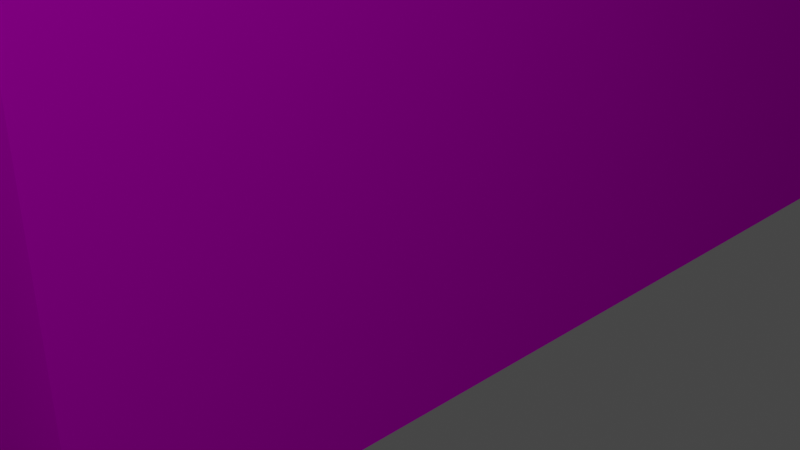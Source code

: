 # Source: hoose.blend  (saved by Blender 2.82.7; exported with 4.5.12 LTS)
import bpy
from mathutils import Matrix  # noqa: F401  (used for matrix-valued properties, if any)

bpy.ops.wm.read_factory_settings(use_empty=True)
scene = bpy.context.scene
scene.name = 'Scene'

# ---- collections
col_collection = bpy.data.collections.new('Collection'); scene.collection.children.link(col_collection)

# ---- images (referenced by path relative to the original .blend; pixels are not part of the script)
import os
ASSET_DIR = os.environ.get("B2B_ASSET_DIR", "")  # directory of the original .blend (textures are referenced by path, not embedded)
HERE = os.path.dirname(os.path.abspath(__file__))  # packed textures are extracted next to this script under _unpacked/

def load_image(name, relpath, width, height, colorspace="sRGB"):
    """Load a texture the original file referenced (path relative to the .blend, or extracted next to this script)."""
    p = next((c for c in (os.path.join(HERE, relpath), os.path.join(ASSET_DIR, relpath)) if relpath and os.path.exists(c)), "")
    if p:
        img = bpy.data.images.load(p, check_existing=True)
        img.name = name
    else:  # same state as the original file: an image datablock whose file is absent (Cycles renders it pink)
        img = bpy.data.images.new(name, width, height)
        img.source = "FILE"
        img.filepath = "//" + (relpath or name)
    img.colorspace_settings.name = colorspace
    return img
img_house_d_png = load_image('house_d.png', 'house_d.png', 1024, 1024, 'sRGB')

# ---- materials (node trees are filled in below, after node groups)
mat_material = bpy.data.materials.new('Material')
mat_material.alpha_threshold = 0.0
mat_material.use_transparent_shadow = False
mat_material.diffuse_color = (0.8, 0.8, 0.8, 0.8)
mat_material.line_color = (0.0, 0.0, 0.0, 1.0)

# ---- material node trees
mat_material.use_nodes = True; mat_material.node_tree.nodes.clear()
_N = mat_material.node_tree.nodes; _L = mat_material.node_tree.links
n0 = _N.new('ShaderNodeOutputMaterial'); n0.name = 'Material Output'; n0.location = (446, 261)
n1 = _N.new('ShaderNodeBsdfDiffuse'); n1.name = 'Diffuse BSDF'; n1.location = (97, 211)
n2 = _N.new('ShaderNodeTexImage'); n2.name = 'Image Texture'; n2.location = (-193, 191)
n2.image = img_house_d_png
n2.interpolation = 'Closest'
_L.new(n1.outputs[0], n0.inputs[0])
_L.new(n2.outputs[0], n1.inputs[0])
n0.is_active_output = True

# ---- world
world_world = bpy.data.worlds.new('World'); scene.world = world_world
world_world.use_nodes = True; world_world.node_tree.nodes.clear()
_N = world_world.node_tree.nodes; _L = world_world.node_tree.links
n0 = _N.new('ShaderNodeOutputWorld'); n0.name = 'World Output'; n0.location = (300, 300)
n1 = _N.new('ShaderNodeBackground'); n1.name = 'Background'; n1.location = (10, 300)
n1.inputs[0].default_value = (0.05088, 0.05088, 0.05088, 1.0)
_L.new(n1.outputs[0], n0.inputs[0])
n0.is_active_output = True
world_world.color = (0.05088, 0.05088, 0.05088)
world_world.use_sun_shadow = False
world_world.sun_shadow_jitter_overblur = 0.0

# ---- cameras
cam_camera = bpy.data.cameras.new('Camera')
cam_camera.clip_end = 100.0
cam_camera.ortho_scale = 7.314

# ---- lights
light_light = bpy.data.lights.new('Light', 'POINT')
light_light.transmission_factor = 0.0
light_light.energy = 1000.0
light_light.shadow_soft_size = 0.1
light_light.shadow_maximum_resolution = 0.006
light_light.use_absolute_resolution = True

# ---- meshes
me_cube = bpy.data.meshes.new('Cube')
me_cube.from_pydata([(3.0, 5.0, 3.0), (3.0, 5.0, -1.0), (3.0, -5.0, 3.0), (3.0, -5.0, -1.0), (-3.0, 5.0, 3.0), (-3.0, 5.0, -1.0), (-3.0, -5.0, 3.0), (-3.0, -5.0, -1.0), (0.0, 5.0, -1.0), (0.0, -5.0, 6.0), (0.0, -5.0, -1.0), (0.0, 5.0, 6.0)], [], [(11, 4, 6, 9), (10, 9, 6, 7), (7, 6, 4, 5), (8, 1, 3, 10), (1, 0, 2, 3), (8, 11, 0, 1), (5, 4, 11, 8), (5, 8, 10, 7), (3, 2, 9, 10), (0, 11, 9, 2)])
_uv = me_cube.uv_layers.new(name='UVMap')
_uv.uv.foreach_set('vector', [0.0001189, 0.7501, 0.0001189, 0.5, 0.687, 0.5, 0.687, 0.7501, 0.2823, -0.0009832, 0.2823, 0.4894, 0.001836, 0.2795, 0.001836, -0.0009832, 0.7814, 0.0009258, 0.9992, 0.0009258, 0.9992, 0.6864, 0.7814, 0.6864, -3.974e-05, 0.4381, -3.974e-05, 0.4087, 0.1255, 0.4087, 0.1255, 0.4381, 0.9992, 0.6864, 0.7814, 0.6864, 0.7814, 0.0009258, 0.9992, 0.0009258, 0.2828, -0.0009832, 0.2828, 0.4897, 9.105e-05, 0.2795, 9.105e-05, -0.0009832, 0.5626, -0.0009832, 0.5626, 0.2795, 0.2828, 0.4897, 0.2828, -0.0009832, -3.974e-05, 0.4676, -3.974e-05, 0.4381, 0.1255, 0.4381, 0.1255, 0.4676, 0.5638, -0.0009832, 0.5638, 0.2795, 0.2823, 0.4894, 0.2823, -0.0009832, 0.0001189, 0.9998, 0.0001189, 0.7501, 0.687, 0.7501, 0.687, 0.9998])
me_cube.materials.append(mat_material)
me_cube.use_remesh_preserve_volume = False
me_cube.use_remesh_preserve_attributes = False
me_cube.use_mirror_vertex_groups = False
me_cube.update()

# ---- objects
ob_cube = bpy.data.objects.new('Cube', me_cube)
ob_light = bpy.data.objects.new('Light', light_light)
ob_camera = bpy.data.objects.new('Camera', cam_camera)

# ---- transforms, parenting, visibility, modifiers, constraints
ob_cube.location = (-0.3021, 0.01068, 1.159)
ob_cube.lock_rotations_4d = False
ob_cube.empty_display_type = 'ARROWS'
ob_cube.lineart.crease_threshold = 0.0
ob_light.location = (5.076, -6.995, 10.9)
ob_light.rotation_euler = (0.6503, 0.05522, 1.866)
ob_light.lock_rotations_4d = False
ob_light.empty_display_type = 'ARROWS'
ob_light.color = (0.0, 0.0, 0.0, 0.0)
ob_light.lineart.crease_threshold = 0.0
ob_camera.location = (7.359, -6.926, 4.958)
ob_camera.rotation_euler = (1.109, 0.0, 0.8149)
ob_camera.lock_rotations_4d = False
ob_camera.empty_display_type = 'ARROWS'
ob_camera.color = (0.0, 0.0, 0.0, 0.0)
ob_camera.display_type = 'WIRE'
ob_camera.lineart.crease_threshold = 0.0

# ---- collection membership
col_collection.objects.link(ob_cube)
col_collection.objects.link(ob_light)
col_collection.objects.link(ob_camera)

# ---- scene / render settings (as saved in the file)
scene.camera = ob_camera
scene.frame_start = 1; scene.frame_end = 250; scene.frame_set(1)
scene.render.engine = 'BLENDER_EEVEE_NEXT'
scene.cycles.use_denoising = False
scene.cycles.samples = 128
scene.cycles.sampling_pattern = 'TABULATED_SOBOL'
scene.cycles.use_adaptive_sampling = False
scene.cycles.use_light_tree = False
scene.view_settings.view_transform = 'Filmic'
bpy.context.view_layer.update()
